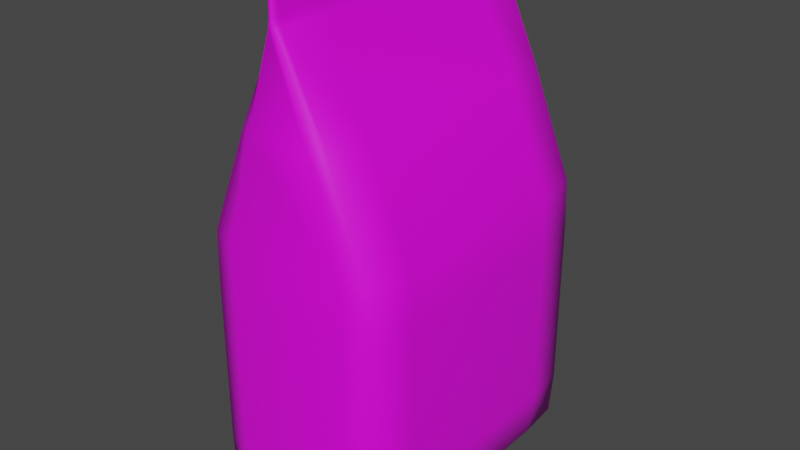 # Source: Dog_Food_Bags.blend  (saved by Blender 3.3.6; exported with 4.5.12 LTS)
import bpy
from mathutils import Matrix  # noqa: F401  (used for matrix-valued properties, if any)

bpy.ops.wm.read_factory_settings(use_empty=True)
scene = bpy.context.scene
scene.name = 'Scene'

# ---- collections
col_collection = bpy.data.collections.new('Collection'); scene.collection.children.link(col_collection)

# ---- images (referenced by path relative to the original .blend; pixels are not part of the script)
import os
ASSET_DIR = os.environ.get("B2B_ASSET_DIR", "")  # directory of the original .blend (textures are referenced by path, not embedded)
HERE = os.path.dirname(os.path.abspath(__file__))  # packed textures are extracted next to this script under _unpacked/

def load_image(name, relpath, width, height, colorspace="sRGB"):
    """Load a texture the original file referenced (path relative to the .blend, or extracted next to this script)."""
    p = next((c for c in (os.path.join(HERE, relpath), os.path.join(ASSET_DIR, relpath)) if relpath and os.path.exists(c)), "")
    if p:
        img = bpy.data.images.load(p, check_existing=True)
        img.name = name
    else:  # same state as the original file: an image datablock whose file is absent (Cycles renders it pink)
        img = bpy.data.images.new(name, width, height)
        img.source = "FILE"
        img.filepath = "//" + (relpath or name)
    img.colorspace_settings.name = colorspace
    return img
img_dairy___meat_psd = load_image('Dairy & Meat.psd', 'Dairy & Meat.psd', 1024, 1024, 'sRGB')

# ---- materials (node trees are filled in below, after node groups)
mat_material = bpy.data.materials.new('Material')
mat_material.alpha_threshold = 0.0
mat_material.use_transparent_shadow = False
mat_material.roughness = 0.5
mat_material.line_color = (0.0, 0.0, 0.0, 1.0)

# ---- material node trees
mat_material.use_nodes = True; mat_material.node_tree.nodes.clear()
_N = mat_material.node_tree.nodes; _L = mat_material.node_tree.links
n0 = _N.new('ShaderNodeOutputMaterial'); n0.name = 'Material Output'; n0.location = (300, 300)
n1 = _N.new('ShaderNodeBsdfPrincipled'); n1.name = 'Principled BSDF'; n1.location = (10, 300)
n1.distribution = 'GGX'
n1.subsurface_method = 'RANDOM_WALK_SKIN'
n1.inputs[3].default_value = 1.45
n1.inputs[27].default_value = (0.0, 0.0, 0.0, 1.0)
n1.inputs[28].default_value = 1.0
n2 = _N.new('ShaderNodeTexImage'); n2.name = 'Image Texture'; n2.location = (-280, 280)
n2.image = img_dairy___meat_psd
n2.interpolation = 'Closest'
_L.new(n1.outputs[0], n0.inputs[0])
_L.new(n2.outputs[0], n1.inputs[0])
n0.is_active_output = True

# ---- world
world_world = bpy.data.worlds.new('World'); scene.world = world_world
world_world.use_nodes = True; world_world.node_tree.nodes.clear()
_N = world_world.node_tree.nodes; _L = world_world.node_tree.links
n0 = _N.new('ShaderNodeOutputWorld'); n0.name = 'World Output'; n0.location = (300, 300)
n1 = _N.new('ShaderNodeBackground'); n1.name = 'Background'; n1.location = (10, 300)
n1.inputs[0].default_value = (0.05088, 0.05088, 0.05088, 1.0)
_L.new(n1.outputs[0], n0.inputs[0])
n0.is_active_output = True
world_world.color = (0.05088, 0.05088, 0.05088)
world_world.use_sun_shadow = False
world_world.sun_shadow_jitter_overblur = 0.0

# ---- meshes
me_cube = bpy.data.meshes.new('Cube')
me_cube.from_pydata([(0.3163, 0.9917, -0.9583), (0.3163, -0.9917, -0.9583), (-0.3163, 0.9917, -0.9583), (-0.3163, -0.9917, -0.9583), (0.00625, -0.9917, 2.498), (-0.00625, -0.9917, 2.498), (0.00625, 0.9917, 2.498), (-0.00625, 0.9917, 2.498), (-0.4217, 0.65, -0.9722), (-0.4217, -0.65, -0.9722), (0.4217, -0.65, -0.9722), (0.4217, 0.65, -0.9722), (0.008333, 0.65, 2.499), (0.008333, -0.65, 2.499), (-0.008333, -0.65, 2.499), (-0.008333, 0.65, 2.499), (0.4217, 0.9944, 0.5833), (0.4217, 0.9944, -0.5833), (-0.4217, -0.9944, -0.5833), (-0.4217, -0.9944, 0.5833), (0.4217, -0.9944, 0.5833), (0.4217, -0.9944, -0.5833), (-0.4217, 0.9944, 0.5833), (-0.4217, 0.9944, -0.5833), (0.6325, 0.65, 0.5833), (0.6325, 0.65, -0.5833), (0.6325, -0.65, 0.5833), (0.6325, -0.65, -0.5833), (-0.6325, -0.65, 0.5833), (-0.6325, -0.65, -0.5833), (-0.6325, 0.65, 0.5833), (-0.6325, 0.65, -0.5833), (-0.008333, 0.9944, 2.296), (-0.008333, 0.9944, 2.454), (0.008333, 0.9944, 2.454), (0.008333, 0.9944, 2.296), (0.008333, -0.9944, 2.454), (0.008333, -0.9944, 2.296), (-0.008333, -0.9944, 2.296), (-0.008333, -0.9944, 2.454), (-0.0125, 0.65, 2.296), (-0.0125, 0.65, 2.454), (-0.0125, -0.65, 2.296), (-0.0125, -0.65, 2.454), (0.0125, -0.65, 2.296), (0.0125, -0.65, 2.454), (0.0125, 0.65, 2.296), (0.0125, 0.65, 2.454), (-0.4036, -0.9427, -0.9698), (0.4036, 0.994, -0.8801), (-0.4131, -0.9944, 0.908), (0.4036, -0.994, -0.8801), (-0.4036, 0.994, -0.8801), (0.4036, 0.9427, -0.9698), (0.215, -0.9944, 1.622), (-0.215, -0.9944, 1.622), (-0.215, 0.9944, 1.622), (0.215, 0.9944, 1.622), (0.007976, -0.9427, 2.498), (-0.007976, 0.9427, 2.498), (-0.007976, 0.994, 2.491), (0.01694, 0.9944, 2.233), (0.01694, -0.9944, 2.233), (-0.007976, -0.994, 2.491), (-0.4036, 0.9427, -0.9698), (0.4036, -0.9427, -0.9698), (0.007976, 0.9427, 2.498), (-0.007976, -0.9427, 2.498), (-0.01198, 0.65, 2.491), (-0.01198, -0.65, 2.491), (0.01198, -0.65, 2.491), (0.01198, 0.65, 2.491), (0.3225, -0.65, 1.622), (0.3225, 0.65, 1.622), (-0.3225, 0.65, 1.622), (-0.3225, -0.65, 1.622), (0.6061, 0.65, -0.8819), (0.6061, -0.65, -0.8819), (-0.6061, -0.65, -0.8819), (-0.6061, 0.65, -0.8819), (0.4131, 0.9944, 0.908), (-0.4036, -0.994, -0.8801), (0.4131, -0.9944, 0.908), (-0.4131, 0.9944, 0.908), (0.6196, 0.65, 0.908), (0.6196, -0.65, 0.908), (-0.6196, -0.65, 0.908), (-0.6196, 0.65, 0.908), (-0.6061, -0.9431, -0.5833), (-0.6061, -0.9431, 0.5833), (0.6061, 0.9431, -0.5833), (0.6061, 0.9431, 0.5833), (0.6061, -0.9431, -0.5833), (0.6061, -0.9431, 0.5833), (-0.6061, 0.9431, -0.5833), (-0.6061, 0.9431, 0.5833), (-0.01694, 0.9944, 2.233), (0.007976, 0.994, 2.491), (0.007976, -0.994, 2.491), (-0.01694, -0.9944, 2.233), (-0.02542, 0.65, 2.233), (-0.02542, -0.65, 2.233), (0.02542, -0.65, 2.233), (0.02542, 0.65, 2.233), (0.01198, -0.9431, 2.296), (0.01198, -0.9431, 2.454), (-0.01198, 0.9431, 2.296), (-0.01198, 0.9431, 2.454), (-0.01198, -0.9431, 2.296), (-0.01198, -0.9431, 2.454), (0.01198, 0.9431, 2.296), (0.01198, 0.9431, 2.454), (-0.5938, 0.9431, 0.908), (0.5938, -0.9431, 0.908), (-0.3091, -0.9431, 1.622), (0.3091, 0.9431, 1.622), (0.01148, 0.943, 2.491), (-0.01148, -0.943, 2.491), (-0.01148, 0.943, 2.491), (0.01148, -0.943, 2.491), (0.3091, -0.9431, 1.622), (-0.3091, 0.9431, 1.622), (0.5938, 0.9431, 0.908), (-0.5938, -0.9431, 0.908), (-0.5808, -0.943, -0.8815), (0.5808, 0.943, -0.8815), (0.5808, -0.943, -0.8815), (-0.5808, 0.943, -0.8815), (0.02436, -0.9431, 2.233), (-0.02436, 0.9431, 2.233), (-0.02436, -0.9431, 2.233), (0.02436, 0.9431, 2.233)], [], [(72, 120, 113, 85), (82, 50, 19, 20), (99, 62, 37, 38), (72, 102, 128, 120), (10, 65, 48, 9), (30, 87, 112, 95), (112, 121, 56, 83), (14, 67, 58, 13), (95, 112, 83, 22), (48, 65, 1, 3), (83, 80, 16, 22), (26, 85, 113, 93), (113, 120, 54, 82), (74, 121, 112, 87), (93, 113, 82, 20), (33, 60, 97, 34), (80, 57, 115, 122), (97, 60, 7, 6), (56, 57, 80, 83), (74, 87, 86, 75), (123, 114, 75, 86), (114, 130, 101, 75), (75, 101, 100, 74), (72, 85, 84, 73), (122, 115, 73, 84), (115, 131, 103, 73), (73, 103, 102, 72), (61, 96, 32, 35), (57, 61, 131, 115), (58, 67, 5, 4), (36, 98, 63, 39), (47, 111, 116, 71), (111, 34, 97, 116), (116, 97, 6, 66), (71, 116, 66, 12), (43, 109, 117, 69), (109, 39, 63, 117), (117, 63, 5, 67), (69, 117, 67, 14), (63, 98, 4, 5), (7, 59, 66, 6), (33, 107, 118, 60), (107, 41, 68, 118), (118, 68, 15, 59), (60, 118, 59, 7), (68, 69, 14, 15), (47, 71, 70, 45), (36, 105, 119, 98), (105, 45, 70, 119), (119, 70, 13, 58), (98, 119, 58, 4), (70, 71, 12, 13), (0, 53, 64, 2), (66, 59, 15, 12), (14, 13, 12, 15), (50, 55, 114, 123), (120, 128, 62, 54), (74, 100, 129, 121), (55, 99, 130, 114), (121, 129, 96, 56), (16, 80, 122, 91), (91, 122, 84, 24), (23, 17, 49, 52), (84, 85, 26, 24), (64, 53, 11, 8), (10, 9, 8, 11), (19, 50, 123, 89), (89, 123, 86, 28), (29, 31, 79, 78), (86, 87, 30, 28), (18, 19, 89, 88), (78, 79, 8, 9), (25, 27, 77, 76), (3, 81, 124, 48), (81, 18, 88, 124), (124, 88, 29, 78), (48, 124, 78, 9), (88, 89, 28, 29), (26, 27, 25, 24), (16, 91, 90, 17), (76, 77, 10, 11), (0, 49, 125, 53), (49, 17, 90, 125), (125, 90, 25, 76), (53, 125, 76, 11), (90, 91, 24, 25), (21, 18, 81, 51), (22, 16, 17, 23), (52, 49, 0, 2), (26, 93, 92, 27), (10, 77, 126, 65), (77, 27, 92, 126), (126, 92, 21, 51), (65, 126, 51, 1), (92, 93, 20, 21), (30, 95, 94, 31), (8, 79, 127, 64), (79, 31, 94, 127), (127, 94, 23, 52), (64, 127, 52, 2), (94, 95, 22, 23), (54, 62, 99, 55), (20, 19, 18, 21), (51, 81, 3, 1), (102, 103, 46, 44), (44, 45, 105, 104), (128, 102, 44, 104), (62, 128, 104, 37), (42, 43, 41, 40), (104, 105, 36, 37), (100, 101, 42, 40), (40, 41, 107, 106), (30, 31, 29, 28), (129, 100, 40, 106), (96, 129, 106, 32), (56, 96, 61, 57), (106, 107, 33, 32), (36, 39, 38, 37), (38, 39, 109, 108), (130, 99, 38, 108), (101, 130, 108, 42), (34, 111, 110, 35), (108, 109, 43, 42), (131, 61, 35, 110), (103, 131, 110, 46), (110, 111, 47, 46), (33, 34, 35, 32), (82, 54, 55, 50), (43, 69, 68, 41), (46, 47, 45, 44)])
me_cube.polygons.foreach_set('use_smooth', [True] * 130)
_uv = me_cube.uv_layers.new(name='UVMap')
_uv.uv.foreach_set('vector', [0.04875, 0.3671, 0.0397, 0.3672, 0.03985, 0.3438, 0.04877, 0.3436, 0.03371, 0.3437, 0.008658, 0.3438, 0.008384, 0.3339, 0.03396, 0.3339, 0.02072, 0.3839, 0.02175, 0.3839, 0.02149, 0.3858, 0.02099, 0.3858, 0.04875, 0.3671, 0.04909, 0.3883, 0.03943, 0.3882, 0.0397, 0.3672, 0.08187, 0.2771, 0.07054, 0.2764, 0.07058, 0.2452, 0.08189, 0.2445, 0.1488, 0.3342, 0.1489, 0.344, 0.14, 0.3442, 0.1398, 0.3343, 0.1336, 0.3438, 0.1251, 0.3655, 0.1219, 0.3654, 0.1279, 0.3438, 0.04943, 0.3976, 0.03902, 0.3977, 0.03902, 0.3971, 0.04943, 0.3969, 0.134, 0.334, 0.1336, 0.3438, 0.1279, 0.3438, 0.1282, 0.3339, 0.07058, 0.2452, 0.07054, 0.2764, 0.0686, 0.273, 0.06863, 0.2485, 0.1279, 0.3438, 0.1028, 0.3437, 0.1026, 0.3339, 0.1282, 0.3339, 0.04871, 0.3338, 0.04877, 0.3436, 0.03985, 0.3438, 0.03977, 0.3339, 0.03941, 0.3438, 0.03098, 0.3655, 0.02773, 0.3654, 0.03371, 0.3437, 0.1489, 0.3674, 0.1399, 0.3676, 0.14, 0.3442, 0.1489, 0.344, 0.03977, 0.3339, 0.03941, 0.3437, 0.03371, 0.3437, 0.03396, 0.3339, 0.1155, 0.3907, 0.1155, 0.3918, 0.115, 0.3918, 0.115, 0.3907, 0.1028, 0.3437, 0.1088, 0.3654, 0.1056, 0.3655, 0.09715, 0.3438, 0.115, 0.3918, 0.1155, 0.3918, 0.1155, 0.392, 0.1151, 0.392, 0.1219, 0.3654, 0.1088, 0.3654, 0.1028, 0.3437, 0.1279, 0.3438, 0.1489, 0.3674, 0.1489, 0.344, 0.1878, 0.3439, 0.1879, 0.3674, 0.1968, 0.3441, 0.197, 0.3675, 0.1879, 0.3674, 0.1878, 0.3439, 0.197, 0.3675, 0.1973, 0.3883, 0.1878, 0.3885, 0.1879, 0.3674, 0.1879, 0.3674, 0.1878, 0.3885, 0.1492, 0.3885, 0.1489, 0.3674, 0.04875, 0.3671, 0.04877, 0.3436, 0.08777, 0.3436, 0.0878, 0.3672, 0.09671, 0.3438, 0.09686, 0.3672, 0.0878, 0.3672, 0.08777, 0.3436, 0.09686, 0.3672, 0.09727, 0.3882, 0.08762, 0.3884, 0.0878, 0.3672, 0.0878, 0.3672, 0.08762, 0.3884, 0.04909, 0.3883, 0.04875, 0.3671, 0.1148, 0.384, 0.1158, 0.384, 0.1156, 0.3859, 0.115, 0.3859, 0.1088, 0.3654, 0.1148, 0.384, 0.1133, 0.3844, 0.1056, 0.3654, 0.03902, 0.3971, 0.03902, 0.3977, 0.03728, 0.3976, 0.03728, 0.3972, 0.0215, 0.3906, 0.02149, 0.3918, 0.02101, 0.3918, 0.02099, 0.3906, 0.08733, 0.3955, 0.09774, 0.3956, 0.09776, 0.3969, 0.08729, 0.3966, 0.1135, 0.3907, 0.115, 0.3907, 0.115, 0.3918, 0.1135, 0.3918, 0.1137, 0.3926, 0.115, 0.3918, 0.1151, 0.392, 0.1138, 0.3928, 0.08729, 0.3966, 0.09776, 0.3969, 0.09774, 0.3972, 0.08728, 0.397, 0.1876, 0.3955, 0.1977, 0.3957, 0.1978, 0.3969, 0.1876, 0.3967, 0.01943, 0.3907, 0.02099, 0.3906, 0.02101, 0.3918, 0.01946, 0.3918, 0.01966, 0.3925, 0.02101, 0.3918, 0.02106, 0.392, 0.01979, 0.3927, 0.1876, 0.3967, 0.1978, 0.3969, 0.1977, 0.3972, 0.1876, 0.397, 0.02101, 0.3918, 0.02149, 0.3918, 0.02144, 0.392, 0.02106, 0.392, 0.09948, 0.3978, 0.09773, 0.3978, 0.09774, 0.3972, 0.09949, 0.3973, 0.1155, 0.3907, 0.1171, 0.3907, 0.1171, 0.3918, 0.1155, 0.3918, 0.1394, 0.3957, 0.1495, 0.3955, 0.1495, 0.3967, 0.1394, 0.3969, 0.1394, 0.3969, 0.1495, 0.3967, 0.1495, 0.397, 0.1394, 0.3972, 0.1155, 0.3918, 0.1169, 0.3926, 0.1168, 0.3928, 0.1155, 0.392, 0.1495, 0.3967, 0.1876, 0.3967, 0.1876, 0.397, 0.1495, 0.397, 0.08733, 0.3955, 0.08729, 0.3966, 0.04942, 0.3966, 0.04938, 0.3954, 0.0215, 0.3906, 0.02306, 0.3907, 0.02304, 0.3918, 0.02149, 0.3918, 0.03902, 0.3955, 0.04938, 0.3954, 0.04942, 0.3966, 0.039, 0.3968, 0.039, 0.3968, 0.04942, 0.3966, 0.04943, 0.3969, 0.03902, 0.3971, 0.02149, 0.3918, 0.02284, 0.3925, 0.02271, 0.3927, 0.02144, 0.392, 0.04942, 0.3966, 0.08729, 0.3966, 0.08728, 0.397, 0.04943, 0.3969, 0.1453, 0.273, 0.1434, 0.2764, 0.1434, 0.2452, 0.1454, 0.2486, 0.09774, 0.3972, 0.09773, 0.3978, 0.08727, 0.3976, 0.08728, 0.397, 0.04943, 0.3976, 0.04943, 0.3969, 0.08728, 0.397, 0.08727, 0.3976, 0.008658, 0.3438, 0.01469, 0.3654, 0.01144, 0.3655, 0.00296, 0.3438, 0.03098, 0.3654, 0.02327, 0.3844, 0.02175, 0.3839, 0.02773, 0.3654, 0.1489, 0.3674, 0.1492, 0.3885, 0.1397, 0.3884, 0.1399, 0.3676, 0.01469, 0.3654, 0.02072, 0.3839, 0.01921, 0.3844, 0.01144, 0.3654, 0.1251, 0.3655, 0.1173, 0.3844, 0.1158, 0.384, 0.1219, 0.3654, 0.1026, 0.3339, 0.1028, 0.3437, 0.09715, 0.3437, 0.09679, 0.3339, 0.09679, 0.3339, 0.09671, 0.3438, 0.08777, 0.3436, 0.08784, 0.3338, 0.1282, 0.2986, 0.1027, 0.2985, 0.1032, 0.2895, 0.1277, 0.2895, 0.08777, 0.3436, 0.04877, 0.3436, 0.04871, 0.3338, 0.08784, 0.3338, 0.1434, 0.2452, 0.1434, 0.2764, 0.1321, 0.2771, 0.1321, 0.2445, 0.08187, 0.2771, 0.08189, 0.2445, 0.1321, 0.2445, 0.1321, 0.2771, 0.008384, 0.3339, 0.008658, 0.3438, 0.00296, 0.3438, 0.002576, 0.3339, 0.1968, 0.3342, 0.1968, 0.3441, 0.1878, 0.3439, 0.1879, 0.3341, 0.1879, 0.2988, 0.1486, 0.2989, 0.1486, 0.2899, 0.1879, 0.2898, 0.1878, 0.3439, 0.1489, 0.344, 0.1488, 0.3342, 0.1879, 0.3341, 0.008337, 0.2985, 0.008384, 0.3339, 0.002576, 0.3339, 0.002529, 0.2985, 0.08187, 0.2366, 0.1321, 0.2366, 0.1321, 0.2445, 0.08189, 0.2445, 0.08794, 0.2985, 0.04863, 0.2985, 0.0486, 0.2894, 0.08797, 0.2894, 0.06863, 0.2485, 0.0656, 0.2452, 0.06592, 0.238, 0.06958, 0.2448, 0.008873, 0.2895, 0.008337, 0.2985, 0.002529, 0.2985, 0.003282, 0.2895, 0.1968, 0.2897, 0.1968, 0.2988, 0.1879, 0.2988, 0.1879, 0.2898, 0.07058, 0.2452, 0.07053, 0.2375, 0.08187, 0.2366, 0.08189, 0.2445, 0.1968, 0.2988, 0.1968, 0.3342, 0.1879, 0.3341, 0.1879, 0.2988, 0.04871, 0.3338, 0.04863, 0.2985, 0.08794, 0.2985, 0.08784, 0.3338, 0.1026, 0.3339, 0.09679, 0.3339, 0.09685, 0.2985, 0.1027, 0.2985, 0.1321, 0.285, 0.08184, 0.285, 0.08187, 0.2771, 0.1321, 0.2771, 0.1453, 0.273, 0.1484, 0.2764, 0.1481, 0.2835, 0.1444, 0.2768, 0.1032, 0.2895, 0.1027, 0.2985, 0.09685, 0.2985, 0.09763, 0.2894, 0.09689, 0.2894, 0.09685, 0.2985, 0.08794, 0.2985, 0.08797, 0.2894, 0.1434, 0.2764, 0.1435, 0.2841, 0.1321, 0.285, 0.1321, 0.2771, 0.09685, 0.2985, 0.09679, 0.3339, 0.08784, 0.3338, 0.08794, 0.2985, 0.03391, 0.2985, 0.008337, 0.2985, 0.008873, 0.2895, 0.03335, 0.2895, 0.1282, 0.3339, 0.1026, 0.3339, 0.1027, 0.2985, 0.1282, 0.2986, 0.1484, 0.2452, 0.1484, 0.2764, 0.1453, 0.273, 0.1454, 0.2486, 0.04871, 0.3338, 0.03977, 0.3339, 0.03972, 0.2985, 0.04863, 0.2985, 0.08187, 0.2771, 0.08184, 0.285, 0.07048, 0.2841, 0.07054, 0.2764, 0.0486, 0.2894, 0.04863, 0.2985, 0.03972, 0.2985, 0.03968, 0.2894, 0.03894, 0.2894, 0.03972, 0.2985, 0.03391, 0.2985, 0.03335, 0.2895, 0.06954, 0.2768, 0.06587, 0.2835, 0.06557, 0.2764, 0.0686, 0.273, 0.03972, 0.2985, 0.03977, 0.3339, 0.03396, 0.3339, 0.03391, 0.2985, 0.1488, 0.3342, 0.1398, 0.3343, 0.1397, 0.299, 0.1486, 0.2989, 0.1321, 0.2445, 0.1321, 0.2366, 0.1435, 0.2375, 0.1434, 0.2452, 0.1486, 0.2899, 0.1486, 0.2989, 0.1397, 0.299, 0.1397, 0.2899, 0.1333, 0.2895, 0.1341, 0.2985, 0.1282, 0.2986, 0.1277, 0.2895, 0.1444, 0.2448, 0.1481, 0.2381, 0.1484, 0.2452, 0.1454, 0.2486, 0.1341, 0.2986, 0.134, 0.334, 0.1282, 0.3339, 0.1282, 0.2986, 0.02773, 0.3654, 0.02175, 0.3839, 0.02072, 0.3839, 0.01469, 0.3654, 0.03396, 0.3339, 0.008384, 0.3339, 0.008337, 0.2985, 0.03391, 0.2985, 0.06557, 0.2764, 0.0656, 0.2452, 0.06863, 0.2485, 0.0686, 0.273, 0.04909, 0.3883, 0.08762, 0.3884, 0.08762, 0.3904, 0.04909, 0.3903, 0.04909, 0.3903, 0.04938, 0.3954, 0.03902, 0.3955, 0.03936, 0.3903, 0.03943, 0.3882, 0.04909, 0.3883, 0.04909, 0.3903, 0.03936, 0.3903, 0.02175, 0.3839, 0.02332, 0.3841, 0.02304, 0.386, 0.02149, 0.3858, 0.1878, 0.3905, 0.1876, 0.3955, 0.1495, 0.3955, 0.1492, 0.3905, 0.02306, 0.3858, 0.02306, 0.3906, 0.0215, 0.3906, 0.02149, 0.3858, 0.1492, 0.3885, 0.1878, 0.3885, 0.1878, 0.3905, 0.1492, 0.3905, 0.1492, 0.3905, 0.1495, 0.3955, 0.1394, 0.3957, 0.1396, 0.3905, 0.1488, 0.3342, 0.1486, 0.2989, 0.1879, 0.2988, 0.1879, 0.3341, 0.1397, 0.3884, 0.1492, 0.3885, 0.1492, 0.3905, 0.1396, 0.3905, 0.1158, 0.384, 0.1174, 0.3841, 0.1171, 0.3861, 0.1156, 0.3859, 0.1219, 0.3654, 0.1158, 0.384, 0.1148, 0.384, 0.1088, 0.3654, 0.1171, 0.3859, 0.1171, 0.3907, 0.1155, 0.3907, 0.1156, 0.3859, 0.0215, 0.3906, 0.02099, 0.3906, 0.02099, 0.3858, 0.02149, 0.3858, 0.02099, 0.3858, 0.02099, 0.3906, 0.01943, 0.3906, 0.01943, 0.3858, 0.01916, 0.3841, 0.02072, 0.3839, 0.02099, 0.3858, 0.01944, 0.386, 0.1878, 0.3885, 0.1973, 0.3883, 0.1974, 0.3904, 0.1878, 0.3905, 0.115, 0.3907, 0.1135, 0.3907, 0.1135, 0.3859, 0.115, 0.3859, 0.1974, 0.3904, 0.1977, 0.3957, 0.1876, 0.3955, 0.1878, 0.3905, 0.1132, 0.3841, 0.1148, 0.384, 0.115, 0.3859, 0.1135, 0.3861, 0.08762, 0.3884, 0.09727, 0.3882, 0.09736, 0.3903, 0.08762, 0.3904, 0.09736, 0.3903, 0.09774, 0.3956, 0.08733, 0.3955, 0.08762, 0.3904, 0.1155, 0.3907, 0.115, 0.3907, 0.115, 0.3859, 0.1156, 0.3859, 0.03371, 0.3437, 0.02773, 0.3654, 0.01469, 0.3654, 0.008658, 0.3438, 0.1876, 0.3955, 0.1876, 0.3967, 0.1495, 0.3967, 0.1495, 0.3955, 0.08762, 0.3904, 0.08733, 0.3955, 0.04938, 0.3954, 0.04909, 0.3903])
me_cube.materials.append(mat_material)
me_cube.use_mirror_vertex_groups = False
me_cube.update()

# ---- objects
ob_cube = bpy.data.objects.new('Cube', me_cube)

# ---- transforms, parenting, visibility, modifiers, constraints
ob_cube.location = (0.0, 0.0, 0.0)
ob_cube.lock_rotations_4d = False
ob_cube.empty_display_type = 'ARROWS'
ob_cube.lineart.crease_threshold = 0.0

# ---- collection membership
col_collection.objects.link(ob_cube)

# ---- scene / render settings (as saved in the file)
scene.frame_start = 1; scene.frame_end = 250; scene.frame_set(7)
scene.render.engine = 'BLENDER_EEVEE_NEXT'
scene.cycles.sampling_pattern = 'TABULATED_SOBOL'
scene.cycles.use_light_tree = False
scene.view_settings.view_transform = 'Filmic'
bpy.context.view_layer.update()

# ---- added for rendering (the .blend has no active camera and no usable light): camera, sun
cam_auto = bpy.data.cameras.new('AutoCamera')
cam_auto.lens = 50.0
cam_auto.sensor_width = 36.0
cam_auto.clip_end = 1000.0
ob_auto_camera = bpy.data.objects.new('AutoCamera', cam_auto)
scene.collection.objects.link(ob_auto_camera)
ob_auto_camera.location = (3.88182, -4.65819, 3.86865)
ob_auto_camera.rotation_euler = (1.09748, -7.21219e-08, 0.694738)
scene.camera = ob_auto_camera
light_auto_sun = bpy.data.lights.new('AutoSun', 'SUN')
light_auto_sun.energy = 3.0
light_auto_sun.angle = 0.0523599
ob_auto_sun = bpy.data.objects.new('AutoSun', light_auto_sun)
scene.collection.objects.link(ob_auto_sun)
ob_auto_sun.rotation_euler = (0.872665, 0.174533, 0.523599)
bpy.context.view_layer.update()
